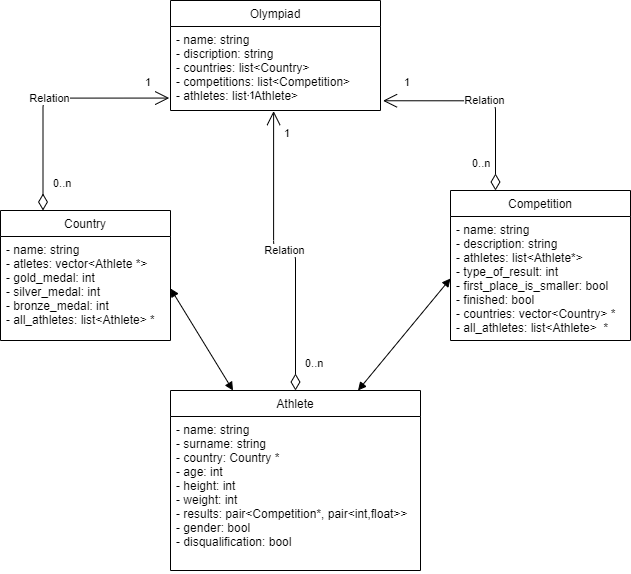

The diagram above was exported from draw.io. Its source (the exported page's mxGraphModel, read from the mxfile embedded in the PNG):
<mxGraphModel dx="1095" dy="987" grid="1" gridSize="10" guides="1" tooltips="1" connect="1" arrows="1" fold="1" page="1" pageScale="1" pageWidth="1169" pageHeight="827" math="0" shadow="0">
  <root>
    <mxCell id="0" />
    <mxCell id="1" parent="0" />
    <mxCell id="6" value="Olympiad" style="swimlane;fontStyle=0;childLayout=stackLayout;horizontal=1;startSize=26;fillColor=none;horizontalStack=0;resizeParent=1;resizeParentMax=0;resizeLast=0;collapsible=1;marginBottom=0;" parent="1" vertex="1">
      <mxGeometry x="190" y="40" width="210" height="110" as="geometry" />
    </mxCell>
    <mxCell id="7" value="- name: string&#10;- discription: string&#10;- countries: list&lt;Country&gt;&#10;- competitions: list&lt;Competition&gt;&#10;- athletes: list&lt;Athlete&gt;" style="text;strokeColor=none;fillColor=none;align=left;verticalAlign=top;spacingLeft=4;spacingRight=4;overflow=hidden;rotatable=0;points=[[0,0.5],[1,0.5]];portConstraint=eastwest;" parent="6" vertex="1">
      <mxGeometry y="26" width="210" height="84" as="geometry" />
    </mxCell>
    <mxCell id="8" value="Country" style="swimlane;fontStyle=0;childLayout=stackLayout;horizontal=1;startSize=26;fillColor=none;horizontalStack=0;resizeParent=1;resizeParentMax=0;resizeLast=0;collapsible=1;marginBottom=0;" parent="1" vertex="1">
      <mxGeometry x="20" y="250" width="170" height="130" as="geometry" />
    </mxCell>
    <mxCell id="9" value="- name: string&#10;- atletes: vector&lt;Athlete *&gt;&#10;- gold_medal: int&#10;- silver_medal: int&#10;- bronze_medal: int&#10;- all_athletes: list&lt;Athlete&gt; *" style="text;strokeColor=none;fillColor=none;align=left;verticalAlign=top;spacingLeft=4;spacingRight=4;overflow=hidden;rotatable=0;points=[[0,0.5],[1,0.5]];portConstraint=eastwest;" parent="8" vertex="1">
      <mxGeometry y="26" width="170" height="104" as="geometry" />
    </mxCell>
    <mxCell id="12" value="Competition" style="swimlane;fontStyle=0;childLayout=stackLayout;horizontal=1;startSize=26;fillColor=none;horizontalStack=0;resizeParent=1;resizeParentMax=0;resizeLast=0;collapsible=1;marginBottom=0;" parent="1" vertex="1">
      <mxGeometry x="470" y="230" width="180" height="150" as="geometry" />
    </mxCell>
    <mxCell id="13" value="- name: string&#10;- description: string&#10;- athletes: list&lt;Athlete*&gt;&#10;- type_of_result: int&#10;- first_place_is_smaller: bool&#10;- finished: bool&#10;- countries: vector&lt;Country&gt; *&#10;- all_athletes: list&lt;Athlete&gt;  *" style="text;strokeColor=none;fillColor=none;align=left;verticalAlign=top;spacingLeft=4;spacingRight=4;overflow=hidden;rotatable=0;points=[[0,0.5],[1,0.5]];portConstraint=eastwest;" parent="12" vertex="1">
      <mxGeometry y="26" width="180" height="124" as="geometry" />
    </mxCell>
    <mxCell id="16" value="Athlete" style="swimlane;fontStyle=0;childLayout=stackLayout;horizontal=1;startSize=26;fillColor=none;horizontalStack=0;resizeParent=1;resizeParentMax=0;resizeLast=0;collapsible=1;marginBottom=0;" parent="1" vertex="1">
      <mxGeometry x="190" y="430" width="250" height="180" as="geometry" />
    </mxCell>
    <mxCell id="17" value="- name: string&#10;- surname: string&#10;- country: Country *&#10;- age: int&#10;- height: int&#10;- weight: int&#10;- results: pair&lt;Competition*, pair&lt;int,float&gt;&gt;&#10;- gender: bool&#10;- disqualification: bool" style="text;strokeColor=none;fillColor=none;align=left;verticalAlign=top;spacingLeft=4;spacingRight=4;overflow=hidden;rotatable=0;points=[[0,0.5],[1,0.5]];portConstraint=eastwest;" parent="16" vertex="1">
      <mxGeometry y="26" width="250" height="154" as="geometry" />
    </mxCell>
    <mxCell id="20" value="Relation" style="endArrow=open;html=1;endSize=12;startArrow=diamondThin;startSize=14;startFill=0;edgeStyle=orthogonalEdgeStyle;entryX=-0.006;entryY=0.852;entryDx=0;entryDy=0;entryPerimeter=0;exitX=0.25;exitY=0;exitDx=0;exitDy=0;" parent="1" source="8" target="7" edge="1">
      <mxGeometry relative="1" as="geometry">
        <mxPoint x="90" y="700" as="sourcePoint" />
        <mxPoint x="250" y="700" as="targetPoint" />
      </mxGeometry>
    </mxCell>
    <mxCell id="21" value="0..n" style="edgeLabel;resizable=0;html=1;align=left;verticalAlign=top;" parent="20" connectable="0" vertex="1">
      <mxGeometry x="-1" relative="1" as="geometry">
        <mxPoint x="8" y="-40" as="offset" />
      </mxGeometry>
    </mxCell>
    <mxCell id="22" value="1" style="edgeLabel;resizable=0;html=1;align=right;verticalAlign=top;" parent="20" connectable="0" vertex="1">
      <mxGeometry x="1" relative="1" as="geometry">
        <mxPoint x="-18" y="-29" as="offset" />
      </mxGeometry>
    </mxCell>
    <mxCell id="24" value="Relation" style="endArrow=open;html=1;endSize=12;startArrow=diamondThin;startSize=14;startFill=0;edgeStyle=orthogonalEdgeStyle;entryX=1.012;entryY=0.884;entryDx=0;entryDy=0;entryPerimeter=0;exitX=0.25;exitY=0;exitDx=0;exitDy=0;" parent="1" source="12" target="7" edge="1">
      <mxGeometry relative="1" as="geometry">
        <mxPoint x="540" y="160" as="sourcePoint" />
        <mxPoint x="720" y="500" as="targetPoint" />
      </mxGeometry>
    </mxCell>
    <mxCell id="25" value="0..n" style="edgeLabel;resizable=0;html=1;align=left;verticalAlign=top;" parent="24" connectable="0" vertex="1">
      <mxGeometry x="-1" relative="1" as="geometry">
        <mxPoint x="-25" y="-40" as="offset" />
      </mxGeometry>
    </mxCell>
    <mxCell id="26" value="1" style="edgeLabel;resizable=0;html=1;align=right;verticalAlign=top;" parent="24" connectable="0" vertex="1">
      <mxGeometry x="1" relative="1" as="geometry">
        <mxPoint x="27" y="-31" as="offset" />
      </mxGeometry>
    </mxCell>
    <mxCell id="28" value="" style="endArrow=block;startArrow=block;endFill=1;startFill=1;html=1;exitX=1;exitY=0.5;exitDx=0;exitDy=0;entryX=0.25;entryY=0;entryDx=0;entryDy=0;" parent="1" source="9" target="16" edge="1">
      <mxGeometry width="160" relative="1" as="geometry">
        <mxPoint x="80" y="520" as="sourcePoint" />
        <mxPoint x="240" y="520" as="targetPoint" />
      </mxGeometry>
    </mxCell>
    <mxCell id="29" value="Relation" style="endArrow=open;html=1;endSize=12;startArrow=diamondThin;startSize=14;startFill=0;edgeStyle=orthogonalEdgeStyle;entryX=0.491;entryY=1.007;entryDx=0;entryDy=0;entryPerimeter=0;exitX=0.5;exitY=0;exitDx=0;exitDy=0;" edge="1" parent="1" source="16" target="7">
      <mxGeometry relative="1" as="geometry">
        <mxPoint x="72.5" y="260" as="sourcePoint" />
        <mxPoint x="198.74" y="147.56799999999998" as="targetPoint" />
      </mxGeometry>
    </mxCell>
    <mxCell id="30" value="0..n" style="edgeLabel;resizable=0;html=1;align=left;verticalAlign=top;" connectable="0" vertex="1" parent="29">
      <mxGeometry x="-1" relative="1" as="geometry">
        <mxPoint x="8" y="-40" as="offset" />
      </mxGeometry>
    </mxCell>
    <mxCell id="31" value="1" style="edgeLabel;resizable=0;html=1;align=right;verticalAlign=top;" connectable="0" vertex="1" parent="29">
      <mxGeometry x="1" relative="1" as="geometry">
        <mxPoint x="-18" y="-29" as="offset" />
      </mxGeometry>
    </mxCell>
    <mxCell id="32" value="1" style="edgeLabel;resizable=0;html=1;align=right;verticalAlign=top;" connectable="0" vertex="1" parent="1">
      <mxGeometry x="309.9999959326675" y="159.99790874627814" as="geometry" />
    </mxCell>
    <mxCell id="33" value="" style="endArrow=block;startArrow=block;endFill=1;startFill=1;html=1;exitX=0;exitY=0.5;exitDx=0;exitDy=0;entryX=0.75;entryY=0;entryDx=0;entryDy=0;" edge="1" parent="1" source="13" target="16">
      <mxGeometry width="160" relative="1" as="geometry">
        <mxPoint x="200" y="338" as="sourcePoint" />
        <mxPoint x="262.5" y="440" as="targetPoint" />
      </mxGeometry>
    </mxCell>
  </root>
</mxGraphModel>